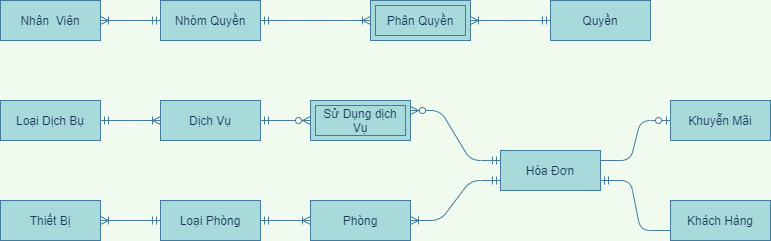

The diagram above was exported from draw.io. Its source (the exported page's mxGraphModel, read from the mxfile embedded in the PNG):
<mxGraphModel dx="1422" dy="1973" grid="1" gridSize="10" guides="1" tooltips="1" connect="1" arrows="1" fold="1" page="1" pageScale="1" pageWidth="827" pageHeight="1169" background="#F1FAEE" math="0" shadow="0">
  <root>
    <mxCell id="0" />
    <mxCell id="1" parent="0" />
    <mxCell id="BfGwLu9MFsEkwDNxOmYE-23" value="" style="edgeStyle=entityRelationEdgeStyle;fontSize=12;html=1;endArrow=ERoneToMany;startArrow=ERmandOne;strokeColor=#457B9D;fillColor=#A8DADC;fontColor=#1D3557;exitX=1;exitY=0.5;exitDx=0;exitDy=0;entryX=0;entryY=0.5;entryDx=0;entryDy=0;labelBackgroundColor=#F1FAEE;" parent="1" source="BfGwLu9MFsEkwDNxOmYE-79" target="BfGwLu9MFsEkwDNxOmYE-81" edge="1">
      <mxGeometry width="100" height="100" relative="1" as="geometry">
        <mxPoint x="830" y="410" as="sourcePoint" />
        <mxPoint x="720" y="190" as="targetPoint" />
      </mxGeometry>
    </mxCell>
    <mxCell id="BfGwLu9MFsEkwDNxOmYE-42" value="" style="edgeStyle=entityRelationEdgeStyle;fontSize=12;html=1;endArrow=ERzeroToOne;endFill=1;strokeColor=#457B9D;fillColor=#A8DADC;fontColor=#1D3557;entryX=0;entryY=0.5;entryDx=0;entryDy=0;exitX=1;exitY=0.25;exitDx=0;exitDy=0;labelBackgroundColor=#F1FAEE;" parent="1" source="BfGwLu9MFsEkwDNxOmYE-89" target="BfGwLu9MFsEkwDNxOmYE-77" edge="1">
      <mxGeometry width="100" height="100" relative="1" as="geometry">
        <mxPoint x="620" y="200" as="sourcePoint" />
        <mxPoint x="240" y="190" as="targetPoint" />
      </mxGeometry>
    </mxCell>
    <mxCell id="BfGwLu9MFsEkwDNxOmYE-45" value="" style="edgeStyle=entityRelationEdgeStyle;fontSize=12;html=1;endArrow=ERoneToMany;startArrow=ERmandOne;strokeColor=#457B9D;fillColor=#A8DADC;fontColor=#1D3557;entryX=1;entryY=0.5;entryDx=0;entryDy=0;exitX=0;exitY=0.5;exitDx=0;exitDy=0;labelBackgroundColor=#F1FAEE;" parent="1" source="BfGwLu9MFsEkwDNxOmYE-79" target="BfGwLu9MFsEkwDNxOmYE-78" edge="1">
      <mxGeometry width="100" height="100" relative="1" as="geometry">
        <mxPoint x="500" y="420" as="sourcePoint" />
        <mxPoint x="-90" y="393" as="targetPoint" />
      </mxGeometry>
    </mxCell>
    <mxCell id="BfGwLu9MFsEkwDNxOmYE-46" value="" style="edgeStyle=entityRelationEdgeStyle;fontSize=12;html=1;endArrow=ERoneToMany;startArrow=ERmandOne;strokeColor=#457B9D;fontColor=#1D3557;exitX=1;exitY=0.5;exitDx=0;exitDy=0;entryX=0;entryY=0.5;entryDx=0;entryDy=0;labelBackgroundColor=#F1FAEE;" parent="1" source="BfGwLu9MFsEkwDNxOmYE-74" target="BfGwLu9MFsEkwDNxOmYE-76" edge="1">
      <mxGeometry width="100" height="100" relative="1" as="geometry">
        <mxPoint x="230" y="25" as="sourcePoint" />
        <mxPoint x="350" y="23" as="targetPoint" />
      </mxGeometry>
    </mxCell>
    <mxCell id="BfGwLu9MFsEkwDNxOmYE-48" value="" style="edgeStyle=entityRelationEdgeStyle;fontSize=12;html=1;endArrow=ERzeroToMany;startArrow=ERmandOne;entryX=0;entryY=0.5;entryDx=0;entryDy=0;strokeColor=#457B9D;fontColor=#1D3557;exitX=1;exitY=0.5;exitDx=0;exitDy=0;labelBackgroundColor=#F1FAEE;" parent="1" source="BfGwLu9MFsEkwDNxOmYE-76" target="BfGwLu9MFsEkwDNxOmYE-49" edge="1">
      <mxGeometry width="100" height="100" relative="1" as="geometry">
        <mxPoint x="550" y="23" as="sourcePoint" />
        <mxPoint x="670" y="23" as="targetPoint" />
      </mxGeometry>
    </mxCell>
    <mxCell id="BfGwLu9MFsEkwDNxOmYE-49" value="Sử Dụng dịch Vụ" style="shape=ext;margin=3;double=1;whiteSpace=wrap;html=1;align=center;strokeColor=#457B9D;fillColor=#A8DADC;fontColor=#1D3557;" parent="1" vertex="1">
      <mxGeometry x="660" y="50" width="100" height="40" as="geometry" />
    </mxCell>
    <mxCell id="BfGwLu9MFsEkwDNxOmYE-58" value="" style="edgeStyle=entityRelationEdgeStyle;fontSize=12;html=1;endArrow=ERzeroToMany;startArrow=ERmandOne;entryX=1;entryY=0.25;entryDx=0;entryDy=0;strokeColor=#457B9D;fontColor=#1D3557;exitX=0;exitY=0.25;exitDx=0;exitDy=0;labelBackgroundColor=#F1FAEE;" parent="1" source="BfGwLu9MFsEkwDNxOmYE-89" target="BfGwLu9MFsEkwDNxOmYE-49" edge="1">
      <mxGeometry width="100" height="100" relative="1" as="geometry">
        <mxPoint x="910" y="250" as="sourcePoint" />
        <mxPoint x="890" y="340" as="targetPoint" />
      </mxGeometry>
    </mxCell>
    <mxCell id="BfGwLu9MFsEkwDNxOmYE-67" value="" style="edgeStyle=entityRelationEdgeStyle;fontSize=12;html=1;endArrow=ERoneToMany;startArrow=ERmandOne;strokeColor=#457B9D;fontColor=#1D3557;entryX=1;entryY=0.5;entryDx=0;entryDy=0;exitX=0;exitY=0.5;exitDx=0;exitDy=0;labelBackgroundColor=#F1FAEE;" parent="1" source="BfGwLu9MFsEkwDNxOmYE-72" target="BfGwLu9MFsEkwDNxOmYE-68" edge="1">
      <mxGeometry width="100" height="100" relative="1" as="geometry">
        <mxPoint x="170" y="-305" as="sourcePoint" />
        <mxPoint x="410" y="-260" as="targetPoint" />
      </mxGeometry>
    </mxCell>
    <mxCell id="BfGwLu9MFsEkwDNxOmYE-68" value="Phân Quyền" style="shape=ext;margin=3;double=1;whiteSpace=wrap;html=1;align=center;strokeColor=#457B9D;fillColor=#A8DADC;fontColor=#1D3557;" parent="1" vertex="1">
      <mxGeometry x="720" y="-50" width="100" height="40" as="geometry" />
    </mxCell>
    <mxCell id="BfGwLu9MFsEkwDNxOmYE-69" value="" style="edgeStyle=entityRelationEdgeStyle;fontSize=12;html=1;endArrow=ERoneToMany;startArrow=ERmandOne;strokeColor=#457B9D;fontColor=#1D3557;exitX=0;exitY=0.5;exitDx=0;exitDy=0;entryX=1;entryY=0.5;entryDx=0;entryDy=0;labelBackgroundColor=#F1FAEE;" parent="1" source="BfGwLu9MFsEkwDNxOmYE-71" target="BfGwLu9MFsEkwDNxOmYE-73" edge="1">
      <mxGeometry width="100" height="100" relative="1" as="geometry">
        <mxPoint x="550" y="-70" as="sourcePoint" />
        <mxPoint x="1120" y="-20" as="targetPoint" />
      </mxGeometry>
    </mxCell>
    <mxCell id="BfGwLu9MFsEkwDNxOmYE-71" value="Nhóm Quyền" style="whiteSpace=wrap;html=1;align=center;rounded=0;sketch=0;strokeColor=#457B9D;fillColor=#A8DADC;fontColor=#1D3557;" parent="1" vertex="1">
      <mxGeometry x="510" y="-50" width="100" height="40" as="geometry" />
    </mxCell>
    <mxCell id="BfGwLu9MFsEkwDNxOmYE-72" value="Quyền" style="whiteSpace=wrap;html=1;align=center;rounded=0;sketch=0;strokeColor=#457B9D;fillColor=#A8DADC;fontColor=#1D3557;" parent="1" vertex="1">
      <mxGeometry x="900" y="-50" width="100" height="40" as="geometry" />
    </mxCell>
    <mxCell id="BfGwLu9MFsEkwDNxOmYE-73" value="Nhân&amp;nbsp; Viên" style="whiteSpace=wrap;html=1;align=center;rounded=0;sketch=0;strokeColor=#457B9D;fillColor=#A8DADC;fontColor=#1D3557;" parent="1" vertex="1">
      <mxGeometry x="350" y="-50" width="100" height="40" as="geometry" />
    </mxCell>
    <mxCell id="BfGwLu9MFsEkwDNxOmYE-74" value="Loại Dịch Bụ" style="whiteSpace=wrap;html=1;align=center;rounded=0;sketch=0;strokeColor=#457B9D;fillColor=#A8DADC;fontColor=#1D3557;" parent="1" vertex="1">
      <mxGeometry x="350" y="50" width="100" height="40" as="geometry" />
    </mxCell>
    <mxCell id="BfGwLu9MFsEkwDNxOmYE-76" value="Dịch Vụ" style="whiteSpace=wrap;html=1;align=center;rounded=0;sketch=0;strokeColor=#457B9D;fillColor=#A8DADC;fontColor=#1D3557;" parent="1" vertex="1">
      <mxGeometry x="510" y="50" width="100" height="40" as="geometry" />
    </mxCell>
    <mxCell id="BfGwLu9MFsEkwDNxOmYE-77" value="Khuyễn Mãi" style="whiteSpace=wrap;html=1;align=center;rounded=0;sketch=0;strokeColor=#457B9D;fillColor=#A8DADC;fontColor=#1D3557;" parent="1" vertex="1">
      <mxGeometry x="1020" y="50" width="100" height="40" as="geometry" />
    </mxCell>
    <mxCell id="BfGwLu9MFsEkwDNxOmYE-78" value="Thiết Bị" style="whiteSpace=wrap;html=1;align=center;rounded=0;sketch=0;strokeColor=#457B9D;fillColor=#A8DADC;fontColor=#1D3557;" parent="1" vertex="1">
      <mxGeometry x="350" y="150" width="100" height="40" as="geometry" />
    </mxCell>
    <mxCell id="BfGwLu9MFsEkwDNxOmYE-79" value="Loại Phòng" style="whiteSpace=wrap;html=1;align=center;rounded=0;sketch=0;strokeColor=#457B9D;fillColor=#A8DADC;fontColor=#1D3557;" parent="1" vertex="1">
      <mxGeometry x="510" y="150" width="100" height="40" as="geometry" />
    </mxCell>
    <mxCell id="BfGwLu9MFsEkwDNxOmYE-81" value="Phòng" style="whiteSpace=wrap;html=1;align=center;rounded=0;sketch=0;strokeColor=#457B9D;fillColor=#A8DADC;fontColor=#1D3557;" parent="1" vertex="1">
      <mxGeometry x="660" y="150" width="100" height="40" as="geometry" />
    </mxCell>
    <mxCell id="BfGwLu9MFsEkwDNxOmYE-88" value="Khách Hàng" style="whiteSpace=wrap;html=1;align=center;rounded=0;sketch=0;strokeColor=#457B9D;fillColor=#A8DADC;fontColor=#1D3557;" parent="1" vertex="1">
      <mxGeometry x="1020" y="150" width="100" height="40" as="geometry" />
    </mxCell>
    <mxCell id="BfGwLu9MFsEkwDNxOmYE-89" value="Hóa Đơn" style="whiteSpace=wrap;html=1;align=center;rounded=0;sketch=0;strokeColor=#457B9D;fillColor=#A8DADC;fontColor=#1D3557;" parent="1" vertex="1">
      <mxGeometry x="850" y="100" width="100" height="40" as="geometry" />
    </mxCell>
    <mxCell id="Ydj9u8JLbwcnqZ_ubyxi-2" value="" style="edgeStyle=entityRelationEdgeStyle;fontSize=12;html=1;endArrow=ERoneToMany;startArrow=ERmandOne;strokeColor=#457B9D;fontColor=#1D3557;exitX=1;exitY=0.5;exitDx=0;exitDy=0;labelBackgroundColor=#F1FAEE;" parent="1" source="BfGwLu9MFsEkwDNxOmYE-71" target="BfGwLu9MFsEkwDNxOmYE-68" edge="1">
      <mxGeometry width="100" height="100" relative="1" as="geometry">
        <mxPoint x="670" y="-30" as="sourcePoint" />
        <mxPoint x="330" y="-30" as="targetPoint" />
      </mxGeometry>
    </mxCell>
    <mxCell id="INb1mbBrosg8HMoTe5Wh-3" value="" style="edgeStyle=entityRelationEdgeStyle;fontSize=12;html=1;endArrow=ERmandOne;exitX=0;exitY=0.75;exitDx=0;exitDy=0;entryX=1;entryY=0.75;entryDx=0;entryDy=0;labelBackgroundColor=#F1FAEE;strokeColor=#457B9D;fontColor=#1D3557;" edge="1" parent="1" source="BfGwLu9MFsEkwDNxOmYE-88" target="BfGwLu9MFsEkwDNxOmYE-89">
      <mxGeometry width="100" height="100" relative="1" as="geometry">
        <mxPoint x="960" y="270" as="sourcePoint" />
        <mxPoint x="1060" y="170" as="targetPoint" />
      </mxGeometry>
    </mxCell>
    <mxCell id="INb1mbBrosg8HMoTe5Wh-5" value="" style="edgeStyle=entityRelationEdgeStyle;fontSize=12;html=1;endArrow=ERoneToMany;startArrow=ERmandOne;strokeColor=#457B9D;fillColor=#A8DADC;entryX=1;entryY=0.5;entryDx=0;entryDy=0;exitX=0;exitY=0.75;exitDx=0;exitDy=0;" edge="1" parent="1" source="BfGwLu9MFsEkwDNxOmYE-89" target="BfGwLu9MFsEkwDNxOmYE-81">
      <mxGeometry width="100" height="100" relative="1" as="geometry">
        <mxPoint x="790" y="340" as="sourcePoint" />
        <mxPoint x="890" y="240" as="targetPoint" />
      </mxGeometry>
    </mxCell>
  </root>
</mxGraphModel>